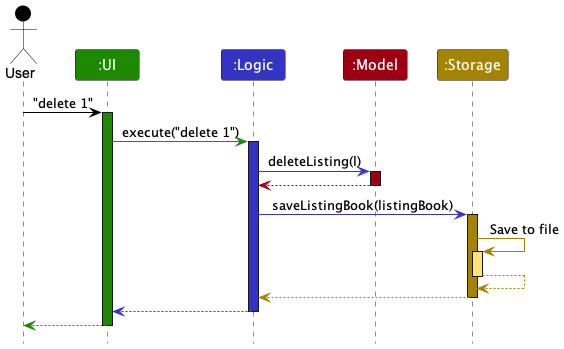

The diagram above was rendered by PlantUML. Its source (embedded in the PNG):
@startuml
!include style.puml

Actor User as user USER_COLOR
Participant ":UI" as ui UI_COLOR
Participant ":Logic" as logic LOGIC_COLOR
Participant ":Model" as model MODEL_COLOR
Participant ":Storage" as storage STORAGE_COLOR

user -[USER_COLOR]> ui : "delete 1"
activate ui UI_COLOR

ui -[UI_COLOR]> logic : execute("delete 1")
activate logic LOGIC_COLOR

logic -[LOGIC_COLOR]> model : deleteListing(l)
activate model MODEL_COLOR

model -[MODEL_COLOR]-> logic
deactivate model

logic -[LOGIC_COLOR]> storage : saveListingBook(listingBook)
activate storage STORAGE_COLOR

storage -[STORAGE_COLOR]> storage : Save to file
activate storage STORAGE_COLOR_T1
storage --[STORAGE_COLOR]> storage
deactivate storage

storage --[STORAGE_COLOR]> logic
deactivate storage

logic --[LOGIC_COLOR]> ui
deactivate logic

ui--[UI_COLOR]> user
deactivate ui
@enduml